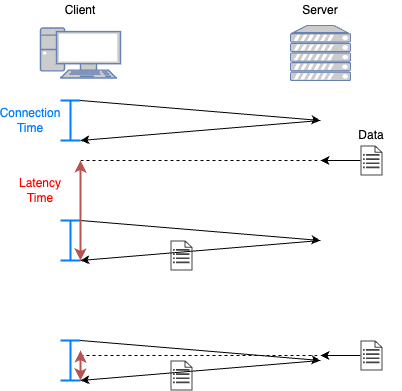

The diagram above was exported from draw.io. Its source (the exported page's mxGraphModel, read from the mxfile embedded in the PNG):
<mxGraphModel dx="803" dy="797" grid="1" gridSize="10" guides="1" tooltips="1" connect="1" arrows="1" fold="1" page="1" pageScale="1" pageWidth="827" pageHeight="1169" math="0" shadow="0">
  <root>
    <mxCell id="0" />
    <mxCell id="1" parent="0" />
    <mxCell id="2" value="" style="endArrow=classic;html=1;rounded=0;entryX=0;entryY=0.5;entryDx=0;entryDy=0;entryPerimeter=0;" edge="1" parent="1">
      <mxGeometry width="50" height="50" relative="1" as="geometry">
        <mxPoint x="280" y="360" as="sourcePoint" />
        <mxPoint x="520" y="380" as="targetPoint" />
      </mxGeometry>
    </mxCell>
    <mxCell id="3" value="" style="endArrow=classic;html=1;rounded=0;exitX=0;exitY=0.5;exitDx=0;exitDy=0;exitPerimeter=0;" edge="1" parent="1">
      <mxGeometry width="50" height="50" relative="1" as="geometry">
        <mxPoint x="520" y="380" as="sourcePoint" />
        <mxPoint x="280" y="400" as="targetPoint" />
      </mxGeometry>
    </mxCell>
    <mxCell id="4" value="" style="endArrow=classic;html=1;rounded=0;entryX=0;entryY=0.5;entryDx=0;entryDy=0;entryPerimeter=0;" edge="1" parent="1">
      <mxGeometry width="50" height="50" relative="1" as="geometry">
        <mxPoint x="280" y="480" as="sourcePoint" />
        <mxPoint x="520" y="500" as="targetPoint" />
      </mxGeometry>
    </mxCell>
    <mxCell id="5" value="" style="endArrow=classic;html=1;rounded=0;exitX=0;exitY=0.5;exitDx=0;exitDy=0;exitPerimeter=0;" edge="1" parent="1">
      <mxGeometry width="50" height="50" relative="1" as="geometry">
        <mxPoint x="520" y="500" as="sourcePoint" />
        <mxPoint x="280" y="520" as="targetPoint" />
      </mxGeometry>
    </mxCell>
    <mxCell id="6" value="" style="endArrow=classic;html=1;rounded=0;entryX=0;entryY=0.5;entryDx=0;entryDy=0;entryPerimeter=0;" edge="1" parent="1">
      <mxGeometry width="50" height="50" relative="1" as="geometry">
        <mxPoint x="280" y="600" as="sourcePoint" />
        <mxPoint x="520" y="620" as="targetPoint" />
      </mxGeometry>
    </mxCell>
    <mxCell id="7" value="" style="endArrow=classic;html=1;rounded=0;exitX=0;exitY=0.5;exitDx=0;exitDy=0;exitPerimeter=0;" edge="1" parent="1">
      <mxGeometry width="50" height="50" relative="1" as="geometry">
        <mxPoint x="520" y="620" as="sourcePoint" />
        <mxPoint x="280" y="640" as="targetPoint" />
      </mxGeometry>
    </mxCell>
    <mxCell id="8" value="" style="fontColor=#0066CC;verticalAlign=top;verticalLabelPosition=bottom;labelPosition=center;align=center;html=1;outlineConnect=0;fillColor=#CCCCCC;strokeColor=#6881B3;gradientColor=none;gradientDirection=north;strokeWidth=2;shape=mxgraph.networks.server;" vertex="1" parent="1">
      <mxGeometry x="490" y="285" width="60" height="55" as="geometry" />
    </mxCell>
    <mxCell id="9" value="" style="fontColor=#0066CC;verticalAlign=top;verticalLabelPosition=bottom;labelPosition=center;align=center;html=1;outlineConnect=0;fillColor=#CCCCCC;strokeColor=#6881B3;gradientColor=none;gradientDirection=north;strokeWidth=2;shape=mxgraph.networks.pc;" vertex="1" parent="1">
      <mxGeometry x="240" y="287.5" width="80" height="50" as="geometry" />
    </mxCell>
    <mxCell id="10" value="" style="endArrow=classic;html=1;rounded=0;" edge="1" parent="1">
      <mxGeometry width="50" height="50" relative="1" as="geometry">
        <mxPoint x="560" y="420" as="sourcePoint" />
        <mxPoint x="520" y="420" as="targetPoint" />
      </mxGeometry>
    </mxCell>
    <mxCell id="11" value="" style="endArrow=none;dashed=1;html=1;rounded=0;" edge="1" parent="1">
      <mxGeometry width="50" height="50" relative="1" as="geometry">
        <mxPoint x="280" y="420" as="sourcePoint" />
        <mxPoint x="520" y="420" as="targetPoint" />
      </mxGeometry>
    </mxCell>
    <mxCell id="12" value="" style="sketch=0;pointerEvents=1;shadow=0;dashed=0;html=1;strokeColor=none;fillColor=#434445;aspect=fixed;labelPosition=center;verticalLabelPosition=bottom;verticalAlign=top;align=center;outlineConnect=0;shape=mxgraph.vvd.recovery_plan;" vertex="1" parent="1">
      <mxGeometry x="560" y="405" width="21.9" height="30" as="geometry" />
    </mxCell>
    <mxCell id="13" value="" style="shape=crossbar;whiteSpace=wrap;html=1;rounded=1;direction=south;fillColor=#dae8fc;strokeColor=#007FFF;strokeWidth=2;" vertex="1" parent="1">
      <mxGeometry x="260" y="360" width="20" height="40" as="geometry" />
    </mxCell>
    <mxCell id="14" value="" style="shape=crossbar;whiteSpace=wrap;html=1;rounded=1;direction=south;fillColor=#dae8fc;strokeColor=#007FFF;strokeWidth=2;" vertex="1" parent="1">
      <mxGeometry x="260" y="480" width="20" height="40" as="geometry" />
    </mxCell>
    <mxCell id="15" value="" style="endArrow=classic;startArrow=classic;html=1;rounded=0;strokeWidth=2;fillColor=#f8cecc;strokeColor=#b85450;" edge="1" parent="1">
      <mxGeometry width="50" height="50" relative="1" as="geometry">
        <mxPoint x="280" y="520" as="sourcePoint" />
        <mxPoint x="280" y="420" as="targetPoint" />
      </mxGeometry>
    </mxCell>
    <mxCell id="16" value="" style="shape=crossbar;whiteSpace=wrap;html=1;rounded=1;direction=south;fillColor=#dae8fc;strokeColor=#007FFF;strokeWidth=2;" vertex="1" parent="1">
      <mxGeometry x="260" y="600" width="20" height="40" as="geometry" />
    </mxCell>
    <mxCell id="17" value="" style="sketch=0;pointerEvents=1;shadow=0;dashed=0;html=1;strokeColor=none;fillColor=#434445;aspect=fixed;labelPosition=center;verticalLabelPosition=bottom;verticalAlign=top;align=center;outlineConnect=0;shape=mxgraph.vvd.recovery_plan;" vertex="1" parent="1">
      <mxGeometry x="370" y="500" width="21.9" height="30" as="geometry" />
    </mxCell>
    <mxCell id="18" value="" style="endArrow=classic;html=1;rounded=0;" edge="1" parent="1">
      <mxGeometry width="50" height="50" relative="1" as="geometry">
        <mxPoint x="560" y="615" as="sourcePoint" />
        <mxPoint x="520" y="615" as="targetPoint" />
      </mxGeometry>
    </mxCell>
    <mxCell id="19" value="" style="endArrow=none;dashed=1;html=1;rounded=0;" edge="1" parent="1">
      <mxGeometry width="50" height="50" relative="1" as="geometry">
        <mxPoint x="280" y="615" as="sourcePoint" />
        <mxPoint x="520" y="615" as="targetPoint" />
      </mxGeometry>
    </mxCell>
    <mxCell id="20" value="" style="sketch=0;pointerEvents=1;shadow=0;dashed=0;html=1;strokeColor=none;fillColor=#434445;aspect=fixed;labelPosition=center;verticalLabelPosition=bottom;verticalAlign=top;align=center;outlineConnect=0;shape=mxgraph.vvd.recovery_plan;" vertex="1" parent="1">
      <mxGeometry x="560" y="600" width="21.9" height="30" as="geometry" />
    </mxCell>
    <mxCell id="21" value="" style="endArrow=classic;startArrow=classic;html=1;rounded=0;strokeWidth=2;fillColor=#f8cecc;strokeColor=#b85450;" edge="1" parent="1">
      <mxGeometry width="50" height="50" relative="1" as="geometry">
        <mxPoint x="280" y="640" as="sourcePoint" />
        <mxPoint x="280" y="610" as="targetPoint" />
      </mxGeometry>
    </mxCell>
    <mxCell id="22" value="Client" style="text;html=1;strokeColor=none;fillColor=none;align=center;verticalAlign=middle;whiteSpace=wrap;rounded=0;" vertex="1" parent="1">
      <mxGeometry x="250" y="260" width="60" height="20" as="geometry" />
    </mxCell>
    <mxCell id="23" value="Server" style="text;html=1;strokeColor=none;fillColor=none;align=center;verticalAlign=middle;whiteSpace=wrap;rounded=0;" vertex="1" parent="1">
      <mxGeometry x="490" y="260" width="60" height="20" as="geometry" />
    </mxCell>
    <mxCell id="24" value="Data" style="text;html=1;strokeColor=none;fillColor=none;align=center;verticalAlign=middle;whiteSpace=wrap;rounded=0;" vertex="1" parent="1">
      <mxGeometry x="540.9499999999999" y="385" width="60" height="20" as="geometry" />
    </mxCell>
    <mxCell id="25" value="&lt;font color=&quot;#007fff&quot;&gt;Connection&lt;br&gt;Time&lt;/font&gt;" style="text;html=1;strokeColor=none;fillColor=none;align=center;verticalAlign=middle;whiteSpace=wrap;rounded=0;" vertex="1" parent="1">
      <mxGeometry x="199.99999999999994" y="370" width="60" height="20" as="geometry" />
    </mxCell>
    <mxCell id="26" value="&lt;font color=&quot;#ff0000&quot;&gt;Latency&lt;br&gt;Time&lt;br&gt;&lt;/font&gt;" style="text;html=1;strokeColor=none;fillColor=none;align=center;verticalAlign=middle;whiteSpace=wrap;rounded=0;" vertex="1" parent="1">
      <mxGeometry x="209.99999999999994" y="440" width="60" height="20" as="geometry" />
    </mxCell>
    <mxCell id="27" value="" style="sketch=0;pointerEvents=1;shadow=0;dashed=0;html=1;strokeColor=none;fillColor=#434445;aspect=fixed;labelPosition=center;verticalLabelPosition=bottom;verticalAlign=top;align=center;outlineConnect=0;shape=mxgraph.vvd.recovery_plan;" vertex="1" parent="1">
      <mxGeometry x="370" y="620" width="21.9" height="30" as="geometry" />
    </mxCell>
  </root>
</mxGraphModel>